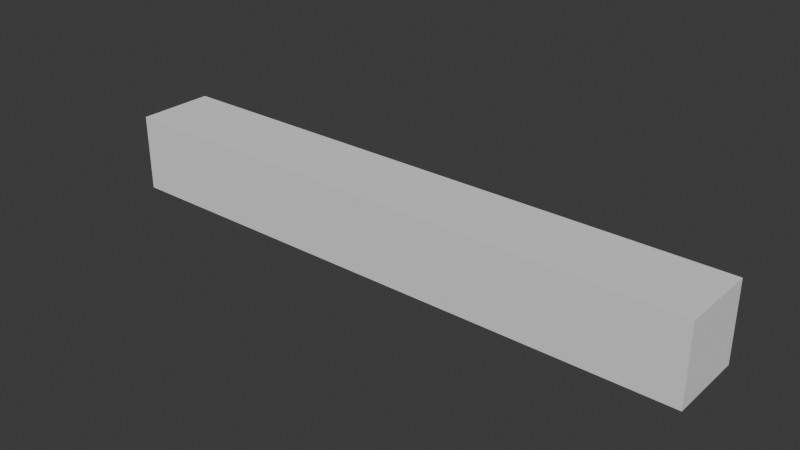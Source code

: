 # Source: bone_testing_v2.blend  (saved by Blender 4.0.36; exported with 4.5.12 LTS)
import bpy
from mathutils import Matrix  # noqa: F401  (used for matrix-valued properties, if any)

bpy.ops.wm.read_factory_settings(use_empty=True)
scene = bpy.context.scene
scene.name = 'Scene'

# ---- collections
col_collection = bpy.data.collections.new('Collection'); scene.collection.children.link(col_collection)

# ---- world
world_world = bpy.data.worlds.new('World'); scene.world = world_world
world_world.use_nodes = True; world_world.node_tree.nodes.clear()
_N = world_world.node_tree.nodes; _L = world_world.node_tree.links
n0 = _N.new('ShaderNodeOutputWorld'); n0.name = 'World Output'; n0.location = (300, 300)
n1 = _N.new('ShaderNodeBackground'); n1.name = 'Background'; n1.location = (10, 300)
n1.inputs[0].default_value = (0.05088, 0.05088, 0.05088, 1.0)
_L.new(n1.outputs[0], n0.inputs[0])
n0.is_active_output = True
world_world.color = (0.05088, 0.05088, 0.05088)
world_world.use_sun_shadow = False
world_world.sun_shadow_jitter_overblur = 0.0

# ---- meshes
me_cube_001 = bpy.data.meshes.new('Cube.001')
me_cube_001.from_pydata([(-1.0, -1.0, -1.0), (-1.0, -1.0, 1.0), (-1.0, 1.0, -1.0), (-1.0, 1.0, 1.0), (14.39, -1.0, -1.0), (14.39, -1.0, 1.0), (14.39, 1.0, -1.0), (14.39, 1.0, 1.0)], [], [(0, 1, 3, 2), (2, 3, 7, 6), (6, 7, 5, 4), (4, 5, 1, 0), (2, 6, 4, 0), (7, 3, 1, 5)])
_uv = me_cube_001.uv_layers.new(name='UVMap')
_uv.uv.foreach_set('vector', [0.375, 0.0, 0.625, 0.0, 0.625, 0.25, 0.375, 0.25, 0.375, 0.25, 0.625, 0.25, 0.625, 0.5, 0.375, 0.5, 0.375, 0.5, 0.625, 0.5, 0.625, 0.75, 0.375, 0.75, 0.375, 0.75, 0.625, 0.75, 0.625, 1.0, 0.375, 1.0, 0.125, 0.5, 0.375, 0.5, 0.375, 0.75, 0.125, 0.75, 0.625, 0.5, 0.875, 0.5, 0.875, 0.75, 0.625, 0.75])
me_cube_001.update()
arm_armature_001 = bpy.data.armatures.new('Armature.001')  # bones are not reproduced

# ---- objects
ob_armature = bpy.data.objects.new('Armature', arm_armature_001)
ob_cube = bpy.data.objects.new('Cube', me_cube_001)

# ---- transforms, parenting, visibility, modifiers, constraints
ob_armature.location = (0.0, 0.0, 0.0)
ob_armature.rotation_euler = (-0.0, 1.571, 0.0)
ob_armature.show_in_front = True
ob_cube.parent = ob_armature
ob_cube.matrix_parent_inverse = Matrix(((7.55e-08, -0.0, -1.0, -0.0), (-0.0, 1.0, -0.0, -0.0), (1.0, 0.0, 7.55e-08, -0.0), (-0.0, -0.0, -0.0, 1.0)))
ob_cube.location = (0.1435, 0.0, 0.0)
ob_cube.scale = (0.2031, 0.2031, 0.2031)
_vg = ob_cube.vertex_groups.new(name='Bone')
for _i, _w in zip([0, 1, 2, 3], [0.9948, 0.9956, 0.9956, 0.9948]): _vg.add([_i], _w, 'REPLACE')
_vg = ob_cube.vertex_groups.new(name='Bone.001')
_vg = ob_cube.vertex_groups.new(name='Bone.002')
for _i, _w in zip([4, 5, 6, 7], [0.9956, 0.9949, 0.9949, 0.9956]): _vg.add([_i], _w, 'REPLACE')
_m = ob_cube.modifiers.new('Armature', 'ARMATURE')
_m.object = ob_armature

# ---- collection membership
col_collection.objects.link(ob_armature)
col_collection.objects.link(ob_cube)

# ---- scene / render settings (as saved in the file)
scene.frame_start = 1; scene.frame_end = 250; scene.frame_set(1)
scene.render.engine = 'BLENDER_EEVEE_NEXT'
scene.cycles.sampling_pattern = 'TABULATED_SOBOL'
bpy.context.view_layer.update()

# ---- added for rendering (the .blend has no active camera and no usable light): camera, sun
cam_auto = bpy.data.cameras.new('AutoCamera')
cam_auto.lens = 50.0
cam_auto.sensor_width = 36.0
cam_auto.clip_end = 1000.0
ob_auto_camera = bpy.data.objects.new('AutoCamera', cam_auto)
scene.collection.objects.link(ob_auto_camera)
ob_auto_camera.location = (4.44227, -3.52737, 2.35158)
ob_auto_camera.rotation_euler = (1.09748, -7.21219e-08, 0.694738)
scene.camera = ob_auto_camera
light_auto_sun = bpy.data.lights.new('AutoSun', 'SUN')
light_auto_sun.energy = 3.0
light_auto_sun.angle = 0.0523599
ob_auto_sun = bpy.data.objects.new('AutoSun', light_auto_sun)
scene.collection.objects.link(ob_auto_sun)
ob_auto_sun.rotation_euler = (0.872665, 0.174533, 0.523599)
bpy.context.view_layer.update()
